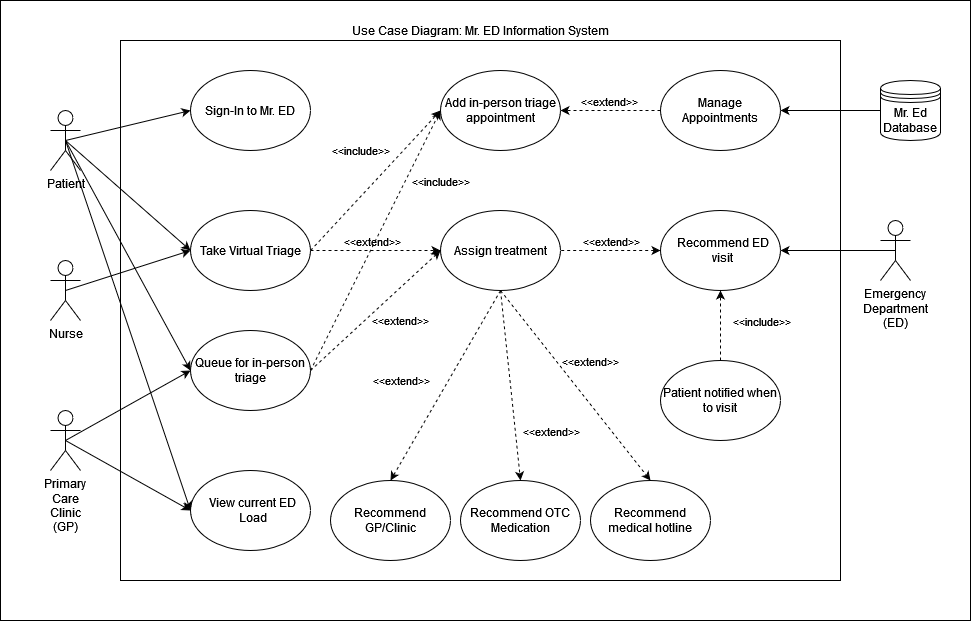

The diagram above was exported from draw.io. Its source (the exported page's mxGraphModel, read from the mxfile embedded in the PNG):
<mxGraphModel dx="723" dy="425" grid="1" gridSize="10" guides="1" tooltips="1" connect="1" arrows="1" fold="1" page="1" pageScale="1" pageWidth="1100" pageHeight="850" background="#FFFFFF" math="0" shadow="0">
  <root>
    <mxCell id="0" />
    <mxCell id="1" parent="0" />
    <mxCell id="omGePrB9fN8i9XB3mN5Z-52" value="" style="rounded=0;whiteSpace=wrap;html=1;" parent="1" vertex="1">
      <mxGeometry x="30" width="970" height="620" as="geometry" />
    </mxCell>
    <mxCell id="omGePrB9fN8i9XB3mN5Z-26" value="Use Case Diagram: Mr. ED Information System" style="rounded=0;whiteSpace=wrap;html=1;labelPosition=center;verticalLabelPosition=top;align=center;verticalAlign=bottom;" parent="1" vertex="1">
      <mxGeometry x="150" y="40" width="720" height="540" as="geometry" />
    </mxCell>
    <mxCell id="omGePrB9fN8i9XB3mN5Z-1" value="Patient" style="shape=umlActor;verticalLabelPosition=bottom;verticalAlign=top;html=1;" parent="1" vertex="1">
      <mxGeometry x="80" y="110" width="30" height="60" as="geometry" />
    </mxCell>
    <mxCell id="omGePrB9fN8i9XB3mN5Z-2" value="Nurse" style="shape=umlActor;verticalLabelPosition=bottom;verticalAlign=top;html=1;" parent="1" vertex="1">
      <mxGeometry x="80" y="260" width="30" height="60" as="geometry" />
    </mxCell>
    <mxCell id="omGePrB9fN8i9XB3mN5Z-3" value="Primary Care Clinic (GP)" style="shape=umlActor;verticalLabelPosition=bottom;verticalAlign=top;whiteSpace=wrap;html=1;" parent="1" vertex="1">
      <mxGeometry x="80" y="410" width="30" height="60" as="geometry" />
    </mxCell>
    <mxCell id="omGePrB9fN8i9XB3mN5Z-5" value="Sign-In to Mr. ED" style="ellipse;whiteSpace=wrap;html=1;" parent="1" vertex="1">
      <mxGeometry x="220" y="70" width="120" height="80" as="geometry" />
    </mxCell>
    <mxCell id="omGePrB9fN8i9XB3mN5Z-6" value="Take Virtual Triage" style="ellipse;whiteSpace=wrap;html=1;" parent="1" vertex="1">
      <mxGeometry x="220" y="210" width="120" height="80" as="geometry" />
    </mxCell>
    <mxCell id="omGePrB9fN8i9XB3mN5Z-7" value="Queue for in-person triage" style="ellipse;whiteSpace=wrap;html=1;" parent="1" vertex="1">
      <mxGeometry x="220" y="330" width="120" height="80" as="geometry" />
    </mxCell>
    <mxCell id="omGePrB9fN8i9XB3mN5Z-8" value="View current ED Load" style="ellipse;whiteSpace=wrap;html=1;spacingLeft=5;" parent="1" vertex="1">
      <mxGeometry x="220" y="470" width="120" height="80" as="geometry" />
    </mxCell>
    <mxCell id="omGePrB9fN8i9XB3mN5Z-9" value="Assign treatment" style="ellipse;whiteSpace=wrap;html=1;" parent="1" vertex="1">
      <mxGeometry x="470" y="210" width="120" height="80" as="geometry" />
    </mxCell>
    <mxCell id="omGePrB9fN8i9XB3mN5Z-10" value="Add in-person triage appointment" style="ellipse;whiteSpace=wrap;html=1;" parent="1" vertex="1">
      <mxGeometry x="470" y="70" width="120" height="80" as="geometry" />
    </mxCell>
    <mxCell id="omGePrB9fN8i9XB3mN5Z-11" value="Manage Appointments" style="ellipse;whiteSpace=wrap;html=1;" parent="1" vertex="1">
      <mxGeometry x="690" y="70" width="120" height="80" as="geometry" />
    </mxCell>
    <mxCell id="omGePrB9fN8i9XB3mN5Z-12" value="Recommend ED visit" style="ellipse;whiteSpace=wrap;html=1;spacingLeft=5;" parent="1" vertex="1">
      <mxGeometry x="690" y="210" width="120" height="80" as="geometry" />
    </mxCell>
    <mxCell id="omGePrB9fN8i9XB3mN5Z-13" value="Patient notified when to visit" style="ellipse;whiteSpace=wrap;html=1;" parent="1" vertex="1">
      <mxGeometry x="690" y="360" width="120" height="80" as="geometry" />
    </mxCell>
    <mxCell id="omGePrB9fN8i9XB3mN5Z-14" value="Recommend GP/Clinic" style="ellipse;whiteSpace=wrap;html=1;" parent="1" vertex="1">
      <mxGeometry x="360" y="480" width="120" height="80" as="geometry" />
    </mxCell>
    <mxCell id="omGePrB9fN8i9XB3mN5Z-15" value="Recommend OTC Medication" style="ellipse;whiteSpace=wrap;html=1;" parent="1" vertex="1">
      <mxGeometry x="490" y="480" width="120" height="80" as="geometry" />
    </mxCell>
    <mxCell id="omGePrB9fN8i9XB3mN5Z-16" value="Recommend medical hotline" style="ellipse;whiteSpace=wrap;html=1;" parent="1" vertex="1">
      <mxGeometry x="620" y="480" width="120" height="80" as="geometry" />
    </mxCell>
    <mxCell id="omGePrB9fN8i9XB3mN5Z-18" value="" style="endArrow=classic;html=1;rounded=0;exitX=0.5;exitY=0.5;exitDx=0;exitDy=0;exitPerimeter=0;entryX=0;entryY=0.5;entryDx=0;entryDy=0;endFill=1;" parent="1" source="omGePrB9fN8i9XB3mN5Z-1" target="omGePrB9fN8i9XB3mN5Z-5" edge="1">
      <mxGeometry width="50" height="50" relative="1" as="geometry">
        <mxPoint x="120" y="140" as="sourcePoint" />
        <mxPoint x="170" y="90" as="targetPoint" />
      </mxGeometry>
    </mxCell>
    <mxCell id="omGePrB9fN8i9XB3mN5Z-19" value="" style="endArrow=classic;html=1;rounded=0;exitX=0.5;exitY=0.5;exitDx=0;exitDy=0;exitPerimeter=0;entryX=0;entryY=0.5;entryDx=0;entryDy=0;endFill=1;" parent="1" source="omGePrB9fN8i9XB3mN5Z-2" target="omGePrB9fN8i9XB3mN5Z-6" edge="1">
      <mxGeometry width="50" height="50" relative="1" as="geometry">
        <mxPoint x="105" y="150" as="sourcePoint" />
        <mxPoint x="230" y="120" as="targetPoint" />
      </mxGeometry>
    </mxCell>
    <mxCell id="omGePrB9fN8i9XB3mN5Z-20" value="" style="endArrow=classic;html=1;rounded=0;exitX=0.5;exitY=0.5;exitDx=0;exitDy=0;exitPerimeter=0;entryX=0;entryY=0.5;entryDx=0;entryDy=0;endFill=1;" parent="1" source="omGePrB9fN8i9XB3mN5Z-3" target="omGePrB9fN8i9XB3mN5Z-7" edge="1">
      <mxGeometry width="50" height="50" relative="1" as="geometry">
        <mxPoint x="115" y="160" as="sourcePoint" />
        <mxPoint x="240" y="130" as="targetPoint" />
      </mxGeometry>
    </mxCell>
    <mxCell id="omGePrB9fN8i9XB3mN5Z-21" value="" style="endArrow=classic;html=1;rounded=0;exitX=0.5;exitY=0.5;exitDx=0;exitDy=0;exitPerimeter=0;entryX=0;entryY=0.5;entryDx=0;entryDy=0;endFill=1;" parent="1" source="omGePrB9fN8i9XB3mN5Z-1" target="omGePrB9fN8i9XB3mN5Z-6" edge="1">
      <mxGeometry width="50" height="50" relative="1" as="geometry">
        <mxPoint x="125" y="170" as="sourcePoint" />
        <mxPoint x="250" y="140" as="targetPoint" />
      </mxGeometry>
    </mxCell>
    <mxCell id="omGePrB9fN8i9XB3mN5Z-22" value="" style="endArrow=classic;html=1;rounded=0;exitX=0.5;exitY=0.5;exitDx=0;exitDy=0;exitPerimeter=0;entryX=0;entryY=0.5;entryDx=0;entryDy=0;endFill=1;" parent="1" source="omGePrB9fN8i9XB3mN5Z-1" target="omGePrB9fN8i9XB3mN5Z-7" edge="1">
      <mxGeometry width="50" height="50" relative="1" as="geometry">
        <mxPoint x="135" y="180" as="sourcePoint" />
        <mxPoint x="260" y="150" as="targetPoint" />
      </mxGeometry>
    </mxCell>
    <mxCell id="omGePrB9fN8i9XB3mN5Z-23" value="" style="endArrow=classic;html=1;rounded=0;dashed=1;exitX=1;exitY=0.5;exitDx=0;exitDy=0;entryX=0;entryY=0.5;entryDx=0;entryDy=0;" parent="1" source="omGePrB9fN8i9XB3mN5Z-6" target="omGePrB9fN8i9XB3mN5Z-9" edge="1">
      <mxGeometry width="50" height="50" relative="1" as="geometry">
        <mxPoint x="370" y="200" as="sourcePoint" />
        <mxPoint x="420" y="150" as="targetPoint" />
      </mxGeometry>
    </mxCell>
    <mxCell id="omGePrB9fN8i9XB3mN5Z-50" value="&amp;lt;&amp;lt;extend&amp;gt;&amp;gt;" style="edgeLabel;html=1;align=center;verticalAlign=middle;resizable=0;points=[];" parent="omGePrB9fN8i9XB3mN5Z-23" vertex="1" connectable="0">
      <mxGeometry x="0.3626" y="-1" relative="1" as="geometry">
        <mxPoint x="-28" y="-11" as="offset" />
      </mxGeometry>
    </mxCell>
    <mxCell id="omGePrB9fN8i9XB3mN5Z-24" value="" style="endArrow=classic;html=1;rounded=0;dashed=1;entryX=0;entryY=0.5;entryDx=0;entryDy=0;exitX=1;exitY=0.5;exitDx=0;exitDy=0;" parent="1" source="omGePrB9fN8i9XB3mN5Z-6" target="omGePrB9fN8i9XB3mN5Z-10" edge="1">
      <mxGeometry width="50" height="50" relative="1" as="geometry">
        <mxPoint x="299.9999999999802" y="20" as="sourcePoint" />
        <mxPoint x="439.9999999999957" y="230" as="targetPoint" />
      </mxGeometry>
    </mxCell>
    <mxCell id="omGePrB9fN8i9XB3mN5Z-49" value="&amp;lt;&amp;lt;include&amp;gt;&amp;gt;" style="edgeLabel;html=1;align=center;verticalAlign=middle;resizable=0;points=[];" parent="omGePrB9fN8i9XB3mN5Z-24" vertex="1" connectable="0">
      <mxGeometry x="0.2636" y="-2" relative="1" as="geometry">
        <mxPoint x="-34" y="-13" as="offset" />
      </mxGeometry>
    </mxCell>
    <mxCell id="omGePrB9fN8i9XB3mN5Z-25" value="" style="endArrow=classic;html=1;rounded=0;dashed=1;entryX=0;entryY=0.5;entryDx=0;entryDy=0;exitX=1;exitY=0.5;exitDx=0;exitDy=0;" parent="1" source="omGePrB9fN8i9XB3mN5Z-7" target="omGePrB9fN8i9XB3mN5Z-10" edge="1">
      <mxGeometry width="50" height="50" relative="1" as="geometry">
        <mxPoint x="340" y="110" as="sourcePoint" />
        <mxPoint x="490" y="130" as="targetPoint" />
      </mxGeometry>
    </mxCell>
    <mxCell id="omGePrB9fN8i9XB3mN5Z-51" value="&amp;lt;&amp;lt;include&amp;gt;&amp;gt;" style="edgeLabel;html=1;align=center;verticalAlign=middle;resizable=0;points=[];" parent="omGePrB9fN8i9XB3mN5Z-25" vertex="1" connectable="0">
      <mxGeometry x="-0.2026" relative="1" as="geometry">
        <mxPoint x="78" y="-86" as="offset" />
      </mxGeometry>
    </mxCell>
    <mxCell id="omGePrB9fN8i9XB3mN5Z-27" value="" style="endArrow=classic;html=1;rounded=0;dashed=1;exitX=0;exitY=0.5;exitDx=0;exitDy=0;entryX=1;entryY=0.5;entryDx=0;entryDy=0;labelPosition=center;verticalLabelPosition=top;align=center;verticalAlign=bottom;" parent="1" source="omGePrB9fN8i9XB3mN5Z-11" target="omGePrB9fN8i9XB3mN5Z-10" edge="1">
      <mxGeometry width="50" height="50" relative="1" as="geometry">
        <mxPoint x="370" y="280" as="sourcePoint" />
        <mxPoint x="500" y="140" as="targetPoint" />
      </mxGeometry>
    </mxCell>
    <mxCell id="omGePrB9fN8i9XB3mN5Z-39" value="&amp;lt;&amp;lt;extend&amp;gt;&amp;gt;" style="edgeLabel;html=1;align=center;verticalAlign=middle;resizable=0;points=[];" parent="omGePrB9fN8i9XB3mN5Z-27" vertex="1" connectable="0">
      <mxGeometry x="0.0467" y="1" relative="1" as="geometry">
        <mxPoint y="-11" as="offset" />
      </mxGeometry>
    </mxCell>
    <mxCell id="omGePrB9fN8i9XB3mN5Z-28" value="" style="endArrow=none;html=1;rounded=0;dashed=1;exitX=0;exitY=0.5;exitDx=0;exitDy=0;entryX=1;entryY=0.5;entryDx=0;entryDy=0;endFill=0;startArrow=classic;startFill=1;" parent="1" source="omGePrB9fN8i9XB3mN5Z-12" target="omGePrB9fN8i9XB3mN5Z-9" edge="1">
      <mxGeometry width="50" height="50" relative="1" as="geometry">
        <mxPoint x="380" y="290" as="sourcePoint" />
        <mxPoint x="510" y="150" as="targetPoint" />
      </mxGeometry>
    </mxCell>
    <mxCell id="omGePrB9fN8i9XB3mN5Z-40" value="&amp;lt;&amp;lt;extend&amp;gt;&amp;gt;" style="edgeLabel;html=1;align=center;verticalAlign=middle;resizable=0;points=[];" parent="omGePrB9fN8i9XB3mN5Z-28" vertex="1" connectable="0">
      <mxGeometry x="0.22" y="1" relative="1" as="geometry">
        <mxPoint x="11" y="-11" as="offset" />
      </mxGeometry>
    </mxCell>
    <mxCell id="omGePrB9fN8i9XB3mN5Z-29" value="" style="endArrow=classic;html=1;rounded=0;dashed=1;exitX=0.5;exitY=0;exitDx=0;exitDy=0;entryX=0.5;entryY=1;entryDx=0;entryDy=0;" parent="1" source="omGePrB9fN8i9XB3mN5Z-13" target="omGePrB9fN8i9XB3mN5Z-12" edge="1">
      <mxGeometry width="50" height="50" relative="1" as="geometry">
        <mxPoint x="390" y="300" as="sourcePoint" />
        <mxPoint x="520" y="160" as="targetPoint" />
      </mxGeometry>
    </mxCell>
    <mxCell id="omGePrB9fN8i9XB3mN5Z-41" value="&amp;lt;&amp;lt;include&amp;gt;&amp;gt;" style="edgeLabel;html=1;align=center;verticalAlign=middle;resizable=0;points=[];" parent="omGePrB9fN8i9XB3mN5Z-29" vertex="1" connectable="0">
      <mxGeometry x="0.2109" y="-1" relative="1" as="geometry">
        <mxPoint x="39" y="2" as="offset" />
      </mxGeometry>
    </mxCell>
    <mxCell id="omGePrB9fN8i9XB3mN5Z-30" value="" style="endArrow=classic;html=1;rounded=0;dashed=1;exitX=0.5;exitY=1;exitDx=0;exitDy=0;entryX=0.5;entryY=0;entryDx=0;entryDy=0;" parent="1" source="omGePrB9fN8i9XB3mN5Z-9" target="omGePrB9fN8i9XB3mN5Z-16" edge="1">
      <mxGeometry width="50" height="50" relative="1" as="geometry">
        <mxPoint x="400" y="310" as="sourcePoint" />
        <mxPoint x="530" y="170" as="targetPoint" />
      </mxGeometry>
    </mxCell>
    <mxCell id="omGePrB9fN8i9XB3mN5Z-43" value="&amp;lt;&amp;lt;extend&amp;gt;&amp;gt;" style="edgeLabel;html=1;align=center;verticalAlign=middle;resizable=0;points=[];" parent="omGePrB9fN8i9XB3mN5Z-30" vertex="1" connectable="0">
      <mxGeometry x="-0.0991" y="-1" relative="1" as="geometry">
        <mxPoint x="23" y="-16" as="offset" />
      </mxGeometry>
    </mxCell>
    <mxCell id="omGePrB9fN8i9XB3mN5Z-31" value="" style="endArrow=classic;html=1;rounded=0;dashed=1;entryX=0.5;entryY=0;entryDx=0;entryDy=0;" parent="1" target="omGePrB9fN8i9XB3mN5Z-15" edge="1">
      <mxGeometry width="50" height="50" relative="1" as="geometry">
        <mxPoint x="530" y="290" as="sourcePoint" />
        <mxPoint x="690" y="490" as="targetPoint" />
      </mxGeometry>
    </mxCell>
    <mxCell id="omGePrB9fN8i9XB3mN5Z-44" value="&amp;lt;&amp;lt;extend&amp;gt;&amp;gt;" style="edgeLabel;html=1;align=center;verticalAlign=middle;resizable=0;points=[];" parent="omGePrB9fN8i9XB3mN5Z-31" vertex="1" connectable="0">
      <mxGeometry x="0.1548" y="2" relative="1" as="geometry">
        <mxPoint x="37" y="31" as="offset" />
      </mxGeometry>
    </mxCell>
    <mxCell id="omGePrB9fN8i9XB3mN5Z-32" value="" style="endArrow=classic;html=1;rounded=0;dashed=1;exitX=0.5;exitY=1;exitDx=0;exitDy=0;entryX=0.5;entryY=0;entryDx=0;entryDy=0;" parent="1" source="omGePrB9fN8i9XB3mN5Z-9" target="omGePrB9fN8i9XB3mN5Z-14" edge="1">
      <mxGeometry width="50" height="50" relative="1" as="geometry">
        <mxPoint x="550" y="310" as="sourcePoint" />
        <mxPoint x="700" y="500" as="targetPoint" />
      </mxGeometry>
    </mxCell>
    <mxCell id="omGePrB9fN8i9XB3mN5Z-48" value="&amp;lt;&amp;lt;extend&amp;gt;&amp;gt;" style="edgeLabel;html=1;align=center;verticalAlign=middle;resizable=0;points=[];" parent="omGePrB9fN8i9XB3mN5Z-32" vertex="1" connectable="0">
      <mxGeometry x="-0.1676" y="-1" relative="1" as="geometry">
        <mxPoint x="-53" y="11" as="offset" />
      </mxGeometry>
    </mxCell>
    <mxCell id="omGePrB9fN8i9XB3mN5Z-34" value="" style="endArrow=classic;html=1;rounded=0;exitX=0.5;exitY=0.5;exitDx=0;exitDy=0;exitPerimeter=0;entryX=0;entryY=0.5;entryDx=0;entryDy=0;endFill=1;" parent="1" source="omGePrB9fN8i9XB3mN5Z-3" target="omGePrB9fN8i9XB3mN5Z-8" edge="1">
      <mxGeometry width="50" height="50" relative="1" as="geometry">
        <mxPoint x="160" y="480" as="sourcePoint" />
        <mxPoint x="210" y="430" as="targetPoint" />
      </mxGeometry>
    </mxCell>
    <mxCell id="omGePrB9fN8i9XB3mN5Z-35" value="Emergency Department (ED)" style="shape=umlActor;verticalLabelPosition=bottom;verticalAlign=top;html=1;whiteSpace=wrap;" parent="1" vertex="1">
      <mxGeometry x="910" y="220" width="30" height="60" as="geometry" />
    </mxCell>
    <mxCell id="omGePrB9fN8i9XB3mN5Z-36" value="" style="endArrow=classic;endFill=1;endSize=6;html=1;rounded=0;entryX=1;entryY=0.5;entryDx=0;entryDy=0;exitX=0.5;exitY=0.5;exitDx=0;exitDy=0;exitPerimeter=0;" parent="1" source="omGePrB9fN8i9XB3mN5Z-35" target="omGePrB9fN8i9XB3mN5Z-12" edge="1">
      <mxGeometry width="160" relative="1" as="geometry">
        <mxPoint x="820" y="300" as="sourcePoint" />
        <mxPoint x="980" y="300" as="targetPoint" />
      </mxGeometry>
    </mxCell>
    <mxCell id="omGePrB9fN8i9XB3mN5Z-37" value="Mr. Ed Database" style="shape=datastore;whiteSpace=wrap;html=1;" parent="1" vertex="1">
      <mxGeometry x="910" y="80" width="60" height="60" as="geometry" />
    </mxCell>
    <mxCell id="omGePrB9fN8i9XB3mN5Z-38" value="" style="endArrow=classic;endFill=1;endSize=6;html=1;rounded=0;entryX=1;entryY=0.5;entryDx=0;entryDy=0;exitX=0;exitY=0.5;exitDx=0;exitDy=0;" parent="1" source="omGePrB9fN8i9XB3mN5Z-37" target="omGePrB9fN8i9XB3mN5Z-11" edge="1">
      <mxGeometry width="160" relative="1" as="geometry">
        <mxPoint x="935" y="260" as="sourcePoint" />
        <mxPoint x="820" y="260" as="targetPoint" />
      </mxGeometry>
    </mxCell>
    <mxCell id="omGePrB9fN8i9XB3mN5Z-45" value="" style="endArrow=classic;html=1;rounded=0;exitX=0.5;exitY=0.5;exitDx=0;exitDy=0;exitPerimeter=0;entryX=0;entryY=0.5;entryDx=0;entryDy=0;endFill=1;" parent="1" source="omGePrB9fN8i9XB3mN5Z-1" target="omGePrB9fN8i9XB3mN5Z-8" edge="1">
      <mxGeometry width="50" height="50" relative="1" as="geometry">
        <mxPoint x="105" y="150" as="sourcePoint" />
        <mxPoint x="230" y="380" as="targetPoint" />
      </mxGeometry>
    </mxCell>
    <mxCell id="omGePrB9fN8i9XB3mN5Z-46" value="" style="endArrow=classic;html=1;rounded=0;dashed=1;exitX=1;exitY=0.5;exitDx=0;exitDy=0;" parent="1" source="omGePrB9fN8i9XB3mN5Z-7" edge="1">
      <mxGeometry width="50" height="50" relative="1" as="geometry">
        <mxPoint x="350" y="120" as="sourcePoint" />
        <mxPoint x="470" y="250" as="targetPoint" />
      </mxGeometry>
    </mxCell>
    <mxCell id="omGePrB9fN8i9XB3mN5Z-47" value="&amp;lt;&amp;lt;extend&amp;gt;&amp;gt;" style="edgeLabel;html=1;align=center;verticalAlign=middle;resizable=0;points=[];" parent="omGePrB9fN8i9XB3mN5Z-46" vertex="1" connectable="0">
      <mxGeometry x="0.0154" y="-1" relative="1" as="geometry">
        <mxPoint x="23" y="10" as="offset" />
      </mxGeometry>
    </mxCell>
  </root>
</mxGraphModel>